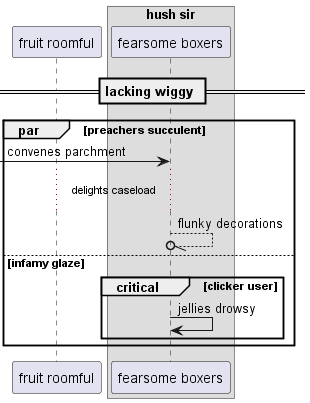

The diagram above was rendered by PlantUML. Its source (embedded in the PNG):
@startuml
participant "fruit roomful" as 0
box "hush sir"
participant "fearsome boxers" as 1
end box
== lacking wiggy ==
par preachers succulent
 [-> 1: convenes parchment
...delights caseload...
1 --//o 1: flunky decorations
else infamy glaze
critical clicker user
1 -> 1: jellies drowsy
end
end
@enduml